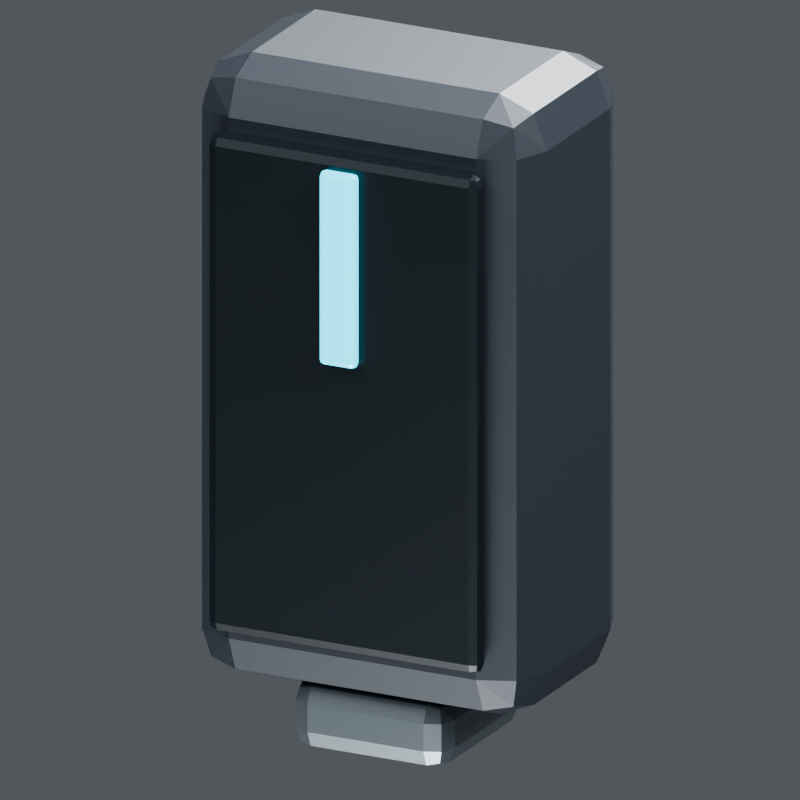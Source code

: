 # Source: power_cell.blend  (saved by Blender 5.2.44; exported with 4.5.12 LTS)
import bpy
from mathutils import Matrix  # noqa: F401  (used for matrix-valued properties, if any)

bpy.ops.wm.read_factory_settings(use_empty=True)
scene = bpy.context.scene
scene.name = 'Scene'

# ---- collections
col_collection = bpy.data.collections.new('Collection'); scene.collection.children.link(col_collection)

# ---- materials (node trees are filled in below, after node groups)
mat_v8_graphite = bpy.data.materials.new('V8_Graphite')
mat_v8_recess = bpy.data.materials.new('V8_Recess')
mat_v8_data_cyan = bpy.data.materials.new('V8_Data_Cyan')
mat_v8_titanium = bpy.data.materials.new('V8_Titanium')

# ---- material node trees
mat_v8_graphite.use_nodes = True; mat_v8_graphite.node_tree.nodes.clear()
_N = mat_v8_graphite.node_tree.nodes; _L = mat_v8_graphite.node_tree.links
n0 = _N.new('ShaderNodeBsdfPrincipled'); n0.name = 'Principled BSDF'; n0.location = (-200, 100)
n0.inputs[0].default_value = (0.022, 0.029, 0.038, 1.0)
n0.inputs[1].default_value = 0.32
n0.inputs[2].default_value = 0.44
n0.inputs[10].default_value = 0.005
n1 = _N.new('ShaderNodeOutputMaterial'); n1.name = 'Material Output'; n1.location = (200, 100)
_L.new(n0.outputs[0], n1.inputs[0])
n1.is_active_output = True
mat_v8_recess.use_nodes = True; mat_v8_recess.node_tree.nodes.clear()
_N = mat_v8_recess.node_tree.nodes; _L = mat_v8_recess.node_tree.links
n0 = _N.new('ShaderNodeBsdfPrincipled'); n0.name = 'Principled BSDF'; n0.location = (-200, 100)
n0.inputs[0].default_value = (0.009, 0.014, 0.018, 1.0)
n0.inputs[1].default_value = 0.45
n0.inputs[2].default_value = 0.32
n0.inputs[10].default_value = 0.005
n1 = _N.new('ShaderNodeOutputMaterial'); n1.name = 'Material Output'; n1.location = (200, 100)
_L.new(n0.outputs[0], n1.inputs[0])
n1.is_active_output = True
mat_v8_data_cyan.use_nodes = True; mat_v8_data_cyan.node_tree.nodes.clear()
_N = mat_v8_data_cyan.node_tree.nodes; _L = mat_v8_data_cyan.node_tree.links
n0 = _N.new('ShaderNodeBsdfPrincipled'); n0.name = 'Principled BSDF'; n0.location = (-200, 100)
n0.inputs[0].default_value = (0.02, 0.42, 0.54, 1.0)
n0.inputs[1].default_value = 0.3
n0.inputs[2].default_value = 0.25
n0.inputs[10].default_value = 0.005
n0.inputs[27].default_value = (0.02, 0.6, 0.8, 1.0)
n0.inputs[28].default_value = 2.15
n1 = _N.new('ShaderNodeOutputMaterial'); n1.name = 'Material Output'; n1.location = (200, 100)
_L.new(n0.outputs[0], n1.inputs[0])
n1.is_active_output = True
mat_v8_titanium.use_nodes = True; mat_v8_titanium.node_tree.nodes.clear()
_N = mat_v8_titanium.node_tree.nodes; _L = mat_v8_titanium.node_tree.links
n0 = _N.new('ShaderNodeBsdfPrincipled'); n0.name = 'Principled BSDF'; n0.location = (-200, 100)
n0.inputs[0].default_value = (0.16, 0.19, 0.21, 1.0)
n0.inputs[1].default_value = 0.73
n0.inputs[2].default_value = 0.3
n0.inputs[10].default_value = 0.005
n1 = _N.new('ShaderNodeOutputMaterial'); n1.name = 'Material Output'; n1.location = (200, 100)
_L.new(n0.outputs[0], n1.inputs[0])
n1.is_active_output = True

# ---- world
world_world = bpy.data.worlds.new('World'); scene.world = world_world
world_world.use_nodes = True; world_world.node_tree.nodes.clear()
_N = world_world.node_tree.nodes; _L = world_world.node_tree.links
n0 = _N.new('ShaderNodeOutputWorld'); n0.name = 'World Output'; n0.location = (200, 100)
n1 = _N.new('ShaderNodeBackground'); n1.name = 'Background'; n1.location = (-200, 100)
n1.inputs[0].default_value = (0.35, 0.38, 0.42, 1.0)
n1.inputs[1].default_value = 0.32
_L.new(n1.outputs[0], n0.inputs[0])
n0.is_active_output = True
world_world.color = (0.05088, 0.05088, 0.05088)
world_world.sun_shadow_jitter_overblur = 0.0

# ---- cameras
cam_camera_021 = bpy.data.cameras.new('Camera.021')
cam_camera_021.type = 'ORTHO'
cam_camera_021.ortho_scale = 1.359

# ---- lights
light_area_080 = bpy.data.lights.new('Area.080', 'AREA')
light_area_080.energy = 1700.0
light_area_080.shape = 'DISK'
light_area_080.size = 7.0
light_area_080.size_y = 1.0
light_area_081 = bpy.data.lights.new('Area.081', 'AREA')
light_area_081.energy = 1500.0
light_area_081.shape = 'DISK'
light_area_081.size = 6.0
light_area_081.size_y = 1.0
light_area_082 = bpy.data.lights.new('Area.082', 'AREA')
light_area_082.energy = 1800.0
light_area_082.shape = 'DISK'
light_area_082.size = 5.0
light_area_082.size_y = 1.0
light_area_083 = bpy.data.lights.new('Area.083', 'AREA')
light_area_083.energy = 500.0
light_area_083.shape = 'DISK'
light_area_083.size = 4.0
light_area_083.size_y = 1.0

# ---- meshes
me_cube = bpy.data.meshes.new('Cube')
me_cube.from_pydata([(-0.325, -0.21, -0.56), (-0.325, -0.21, 0.56), (-0.325, 0.21, -0.56), (-0.325, 0.21, 0.56), (0.325, -0.21, -0.56), (0.325, -0.21, 0.56), (0.325, 0.21, -0.56), (0.325, 0.21, 0.56)], [], [(0, 1, 3, 2), (2, 3, 7, 6), (6, 7, 5, 4), (4, 5, 1, 0), (2, 6, 4, 0), (7, 3, 1, 5)])
_uv = me_cube.uv_layers.new(name='UVMap')
_uv.uv.foreach_set('vector', [0.375, 0.0, 0.625, 0.0, 0.625, 0.25, 0.375, 0.25, 0.375, 0.25, 0.625, 0.25, 0.625, 0.5, 0.375, 0.5, 0.375, 0.5, 0.625, 0.5, 0.625, 0.75, 0.375, 0.75, 0.375, 0.75, 0.625, 0.75, 0.625, 1.0, 0.375, 1.0, 0.125, 0.5, 0.375, 0.5, 0.375, 0.75, 0.125, 0.75, 0.625, 0.5, 0.875, 0.5, 0.875, 0.75, 0.625, 0.75])
me_cube.materials.append(mat_v8_graphite)
me_cube.update()
me_cube_001 = bpy.data.meshes.new('Cube.001')
me_cube_001.from_pydata([(-0.26, -0.02, -0.45), (-0.26, -0.02, 0.45), (-0.26, 0.02, -0.45), (-0.26, 0.02, 0.45), (0.26, -0.02, -0.45), (0.26, -0.02, 0.45), (0.26, 0.02, -0.45), (0.26, 0.02, 0.45)], [], [(0, 1, 3, 2), (2, 3, 7, 6), (6, 7, 5, 4), (4, 5, 1, 0), (2, 6, 4, 0), (7, 3, 1, 5)])
_uv = me_cube_001.uv_layers.new(name='UVMap')
_uv.uv.foreach_set('vector', [0.375, 0.0, 0.625, 0.0, 0.625, 0.25, 0.375, 0.25, 0.375, 0.25, 0.625, 0.25, 0.625, 0.5, 0.375, 0.5, 0.375, 0.5, 0.625, 0.5, 0.625, 0.75, 0.375, 0.75, 0.375, 0.75, 0.625, 0.75, 0.625, 1.0, 0.375, 1.0, 0.125, 0.5, 0.375, 0.5, 0.375, 0.75, 0.125, 0.75, 0.625, 0.5, 0.875, 0.5, 0.875, 0.75, 0.625, 0.75])
me_cube_001.materials.append(mat_v8_recess)
me_cube_001.update()
me_cube_002 = bpy.data.meshes.new('Cube.002')
me_cube_002.from_pydata([(-0.035, -0.0125, -0.175), (-0.035, -0.0125, 0.175), (-0.035, 0.0125, -0.175), (-0.035, 0.0125, 0.175), (0.035, -0.0125, -0.175), (0.035, -0.0125, 0.175), (0.035, 0.0125, -0.175), (0.035, 0.0125, 0.175)], [], [(0, 1, 3, 2), (2, 3, 7, 6), (6, 7, 5, 4), (4, 5, 1, 0), (2, 6, 4, 0), (7, 3, 1, 5)])
_uv = me_cube_002.uv_layers.new(name='UVMap')
_uv.uv.foreach_set('vector', [0.375, 0.0, 0.625, 0.0, 0.625, 0.25, 0.375, 0.25, 0.375, 0.25, 0.625, 0.25, 0.625, 0.5, 0.375, 0.5, 0.375, 0.5, 0.625, 0.5, 0.625, 0.75, 0.375, 0.75, 0.375, 0.75, 0.625, 0.75, 0.625, 1.0, 0.375, 1.0, 0.125, 0.5, 0.375, 0.5, 0.375, 0.75, 0.125, 0.75, 0.625, 0.5, 0.875, 0.5, 0.875, 0.75, 0.625, 0.75])
me_cube_002.materials.append(mat_v8_data_cyan)
me_cube_002.update()
me_cube_003 = bpy.data.meshes.new('Cube.003')
me_cube_003.from_pydata([(-0.15, -0.16, -0.065), (-0.15, -0.16, 0.065), (-0.15, 0.16, -0.065), (-0.15, 0.16, 0.065), (0.15, -0.16, -0.065), (0.15, -0.16, 0.065), (0.15, 0.16, -0.065), (0.15, 0.16, 0.065)], [], [(0, 1, 3, 2), (2, 3, 7, 6), (6, 7, 5, 4), (4, 5, 1, 0), (2, 6, 4, 0), (7, 3, 1, 5)])
_uv = me_cube_003.uv_layers.new(name='UVMap')
_uv.uv.foreach_set('vector', [0.375, 0.0, 0.625, 0.0, 0.625, 0.25, 0.375, 0.25, 0.375, 0.25, 0.625, 0.25, 0.625, 0.5, 0.375, 0.5, 0.375, 0.5, 0.625, 0.5, 0.625, 0.75, 0.375, 0.75, 0.375, 0.75, 0.625, 0.75, 0.625, 1.0, 0.375, 1.0, 0.125, 0.5, 0.375, 0.5, 0.375, 0.75, 0.125, 0.75, 0.625, 0.5, 0.875, 0.5, 0.875, 0.75, 0.625, 0.75])
me_cube_003.materials.append(mat_v8_titanium)
me_cube_003.update()

# ---- objects
ob_mirrororigin_x0 = bpy.data.objects.new('MirrorOrigin_X0', None)
ob_cartridge = bpy.data.objects.new('Cartridge', me_cube)
ob_cartridgeface = bpy.data.objects.new('CartridgeFace', me_cube_001)
ob_capacitystripe = bpy.data.objects.new('CapacityStripe', me_cube_002)
ob_locktab = bpy.data.objects.new('LockTab', me_cube_003)
ob_area = bpy.data.objects.new('Area', light_area_080)
ob_area_001 = bpy.data.objects.new('Area.001', light_area_081)
ob_area_002 = bpy.data.objects.new('Area.002', light_area_082)
ob_area_003 = bpy.data.objects.new('Area.003', light_area_083)
ob_camera = bpy.data.objects.new('Camera', cam_camera_021)

# ---- transforms, parenting, visibility, modifiers, constraints
ob_mirrororigin_x0.location = (0.0, 0.0, 0.0)
ob_cartridge.location = (0.0, 0.0, 0.0)
_m = ob_cartridge.modifiers.new('Reference_Edge_Bevel', 'BEVEL')
_m.width = 0.09
_m.width_pct = 0.09
_m.segments = 2
ob_cartridgeface.location = (0.0, -0.23, 0.0)
_m = ob_cartridgeface.modifiers.new('Reference_Edge_Bevel', 'BEVEL')
_m.width = 0.04
_m.width_pct = 0.04
_m.segments = 2
ob_capacitystripe.location = (0.0, -0.26, 0.25)
_m = ob_capacitystripe.modifiers.new('Reference_Edge_Bevel', 'BEVEL')
_m.width = 0.01
_m.width_pct = 0.01
_m.segments = 2
ob_locktab.location = (0.0, 0.0, -0.61)
_m = ob_locktab.modifiers.new('Reference_Edge_Bevel', 'BEVEL')
_m.width = 0.04
_m.width_pct = 0.04
_m.segments = 2
ob_area.location = (-4.0, -6.0, 8.0)
ob_area.rotation_euler = (0.7367, -3.279e-08, -0.588)
ob_area_001.location = (5.0, -1.0, 5.0)
ob_area_001.rotation_euler = (0.8002, 1.798e-08, 1.373)
ob_area_002.location = (0.0, 5.0, 5.0)
ob_area_002.rotation_euler = (0.7904, 6.213e-08, 3.142)
ob_area_003.location = (0.0, -3.0, -4.0)
ob_area_003.rotation_euler = (2.504, -0.0, 0.0)
ob_camera.location = (5.0, -10.03, 3.943)
ob_camera.rotation_euler = (1.227, -3.033e-08, 0.4636)

# ---- collection membership
col_collection.objects.link(ob_mirrororigin_x0)
col_collection.objects.link(ob_cartridge)
col_collection.objects.link(ob_cartridgeface)
col_collection.objects.link(ob_capacitystripe)
col_collection.objects.link(ob_locktab)
col_collection.objects.link(ob_area)
col_collection.objects.link(ob_area_001)
col_collection.objects.link(ob_area_002)
col_collection.objects.link(ob_area_003)
col_collection.objects.link(ob_camera)

# ---- scene / render settings (as saved in the file)
scene.camera = ob_camera
scene.frame_start = 1; scene.frame_end = 120; scene.frame_set(1)
scene.render.engine = 'BLENDER_EEVEE_NEXT'
scene.render.resolution_x = 640
scene.render.resolution_y = 640
scene.render.film_transparent = True
scene.render.bake_bias = 0.0
scene.render.bake_samples = 0
scene.render.compositor_device = 'GPU'
scene.eevee.use_volume_custom_range = False
scene.eevee.fast_gi_thickness_near = 0.1
scene.eevee.fast_gi_thickness_far = 0.0
scene.eevee.ray_tracing_options.screen_trace_thickness = 0.1
scene.view_settings.look = 'AgX - Medium High Contrast'
scene.view_settings.exposure = -0.15
bpy.context.view_layer.update()
